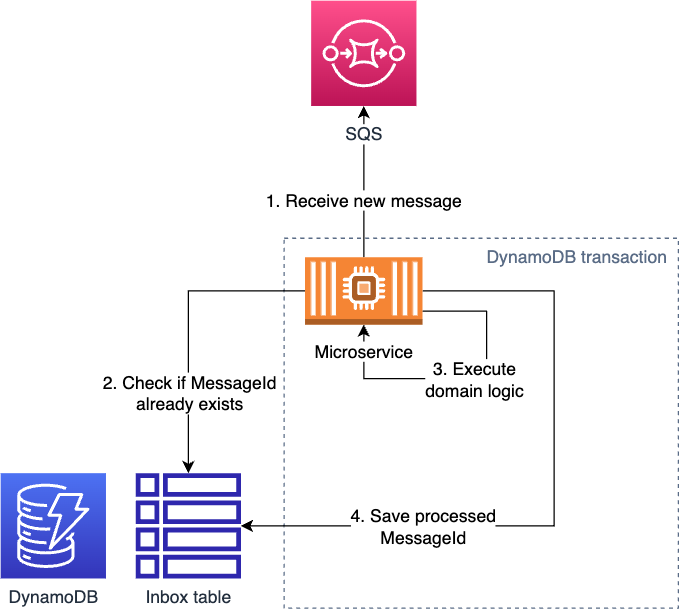

The diagram above was exported from draw.io. Its source (the exported page's mxGraphModel, read from the mxfile embedded in the PNG):
<mxGraphModel dx="1562" dy="792" grid="1" gridSize="10" guides="1" tooltips="1" connect="1" arrows="1" fold="1" page="1" pageScale="1" pageWidth="850" pageHeight="1100" math="0" shadow="0">
  <root>
    <mxCell id="0" />
    <mxCell id="1" parent="0" />
    <mxCell id="orA6Bw7jzsO3zKe3uAtD-39" value="DynamoDB transaction" style="fillColor=none;strokeColor=#5A6C86;dashed=1;verticalAlign=top;fontStyle=0;fontColor=#5A6C86;whiteSpace=wrap;html=1;align=right;spacingLeft=8;spacingRight=6;fontSize=13;" parent="1" vertex="1">
      <mxGeometry x="390" y="206" width="292" height="274" as="geometry" />
    </mxCell>
    <mxCell id="orA6Bw7jzsO3zKe3uAtD-36" style="edgeStyle=orthogonalEdgeStyle;rounded=0;orthogonalLoop=1;jettySize=auto;html=1;fontSize=13;" parent="1" source="orA6Bw7jzsO3zKe3uAtD-28" target="orA6Bw7jzsO3zKe3uAtD-1" edge="1">
      <mxGeometry relative="1" as="geometry" />
    </mxCell>
    <mxCell id="orA6Bw7jzsO3zKe3uAtD-29" style="edgeStyle=orthogonalEdgeStyle;rounded=0;orthogonalLoop=1;jettySize=auto;html=1;fontSize=13;" parent="1" source="orA6Bw7jzsO3zKe3uAtD-28" target="orA6Bw7jzsO3zKe3uAtD-12" edge="1">
      <mxGeometry relative="1" as="geometry" />
    </mxCell>
    <mxCell id="orA6Bw7jzsO3zKe3uAtD-30" value="1. Receive new message" style="edgeLabel;html=1;align=center;verticalAlign=middle;resizable=0;points=[];fontSize=13;" parent="orA6Bw7jzsO3zKe3uAtD-29" connectable="0" vertex="1">
      <mxGeometry x="-0.2404" y="1" relative="1" as="geometry">
        <mxPoint x="1" as="offset" />
      </mxGeometry>
    </mxCell>
    <mxCell id="orA6Bw7jzsO3zKe3uAtD-34" style="edgeStyle=orthogonalEdgeStyle;rounded=0;orthogonalLoop=1;jettySize=auto;html=1;entryX=0.5;entryY=1;entryDx=0;entryDy=0;entryPerimeter=0;fontSize=13;" parent="1" source="orA6Bw7jzsO3zKe3uAtD-28" target="orA6Bw7jzsO3zKe3uAtD-28" edge="1">
      <mxGeometry relative="1" as="geometry">
        <Array as="points">
          <mxPoint x="540" y="260" />
          <mxPoint x="540" y="310" />
          <mxPoint x="449" y="310" />
        </Array>
      </mxGeometry>
    </mxCell>
    <mxCell id="orA6Bw7jzsO3zKe3uAtD-35" value="3. Execute&lt;br style=&quot;font-size: 13px;&quot;&gt;domain logic" style="edgeLabel;html=1;align=center;verticalAlign=middle;resizable=0;points=[];fontSize=13;" parent="orA6Bw7jzsO3zKe3uAtD-34" connectable="0" vertex="1">
      <mxGeometry x="-0.2617" y="-3" relative="1" as="geometry">
        <mxPoint x="-7" y="14" as="offset" />
      </mxGeometry>
    </mxCell>
    <mxCell id="orA6Bw7jzsO3zKe3uAtD-1" value="Inbox table" style="sketch=0;outlineConnect=0;fontColor=#232F3E;gradientColor=none;fillColor=#2E27AD;strokeColor=none;dashed=0;verticalLabelPosition=bottom;verticalAlign=top;align=center;html=1;fontSize=13;fontStyle=0;aspect=fixed;pointerEvents=1;shape=mxgraph.aws4.table;" parent="1" vertex="1">
      <mxGeometry x="280" y="380" width="78" height="78" as="geometry" />
    </mxCell>
    <mxCell id="orA6Bw7jzsO3zKe3uAtD-5" value="DynamoDB" style="sketch=0;points=[[0,0,0],[0.25,0,0],[0.5,0,0],[0.75,0,0],[1,0,0],[0,1,0],[0.25,1,0],[0.5,1,0],[0.75,1,0],[1,1,0],[0,0.25,0],[0,0.5,0],[0,0.75,0],[1,0.25,0],[1,0.5,0],[1,0.75,0]];outlineConnect=0;fontColor=#232F3E;gradientColor=#4D72F3;gradientDirection=north;fillColor=#3334B9;strokeColor=#ffffff;dashed=0;verticalLabelPosition=bottom;verticalAlign=top;align=center;html=1;fontSize=13;fontStyle=0;aspect=fixed;shape=mxgraph.aws4.resourceIcon;resIcon=mxgraph.aws4.dynamodb;" parent="1" vertex="1">
      <mxGeometry x="180" y="380" width="78" height="78" as="geometry" />
    </mxCell>
    <mxCell id="orA6Bw7jzsO3zKe3uAtD-12" value="&lt;span style=&quot;background-color: rgb(255, 255, 255); font-size: 13px;&quot;&gt;SQS&lt;br&gt;&lt;/span&gt;" style="sketch=0;points=[[0,0,0],[0.25,0,0],[0.5,0,0],[0.75,0,0],[1,0,0],[0,1,0],[0.25,1,0],[0.5,1,0],[0.75,1,0],[1,1,0],[0,0.25,0],[0,0.5,0],[0,0.75,0],[1,0.25,0],[1,0.5,0],[1,0.75,0]];outlineConnect=0;fontColor=#232F3E;gradientColor=#FF4F8B;gradientDirection=north;fillColor=#BC1356;strokeColor=#ffffff;dashed=0;verticalLabelPosition=bottom;verticalAlign=top;align=center;html=1;fontSize=13;fontStyle=0;aspect=fixed;shape=mxgraph.aws4.resourceIcon;resIcon=mxgraph.aws4.sqs;spacingBottom=0;spacingTop=7;" parent="1" vertex="1">
      <mxGeometry x="409.99" y="30" width="78" height="78" as="geometry" />
    </mxCell>
    <mxCell id="orA6Bw7jzsO3zKe3uAtD-32" style="edgeStyle=orthogonalEdgeStyle;rounded=0;orthogonalLoop=1;jettySize=auto;html=1;fontSize=13;" parent="1" source="orA6Bw7jzsO3zKe3uAtD-28" target="orA6Bw7jzsO3zKe3uAtD-1" edge="1">
      <mxGeometry relative="1" as="geometry" />
    </mxCell>
    <mxCell id="orA6Bw7jzsO3zKe3uAtD-33" value="2. Check if MessageId&lt;br style=&quot;font-size: 13px;&quot;&gt;already exists" style="edgeLabel;html=1;align=center;verticalAlign=middle;resizable=0;points=[];labelBackgroundColor=#FFFFFF;fontSize=13;" parent="orA6Bw7jzsO3zKe3uAtD-32" connectable="0" vertex="1">
      <mxGeometry x="0.1436" relative="1" as="geometry">
        <mxPoint y="35" as="offset" />
      </mxGeometry>
    </mxCell>
    <mxCell id="orA6Bw7jzsO3zKe3uAtD-37" style="edgeStyle=orthogonalEdgeStyle;rounded=0;orthogonalLoop=1;jettySize=auto;html=1;fontSize=13;" parent="1" source="orA6Bw7jzsO3zKe3uAtD-28" target="orA6Bw7jzsO3zKe3uAtD-1" edge="1">
      <mxGeometry relative="1" as="geometry">
        <Array as="points">
          <mxPoint x="590" y="245" />
          <mxPoint x="590" y="419" />
        </Array>
      </mxGeometry>
    </mxCell>
    <mxCell id="orA6Bw7jzsO3zKe3uAtD-38" value="4. Save processed&lt;br style=&quot;font-size: 13px;&quot;&gt;MessageId" style="edgeLabel;html=1;align=center;verticalAlign=middle;resizable=0;points=[];fontSize=13;" parent="orA6Bw7jzsO3zKe3uAtD-37" connectable="0" vertex="1">
      <mxGeometry x="-0.1539" relative="1" as="geometry">
        <mxPoint x="-98" y="59" as="offset" />
      </mxGeometry>
    </mxCell>
    <mxCell id="orA6Bw7jzsO3zKe3uAtD-28" value="&lt;span style=&quot;background-color: rgb(255, 255, 255); font-size: 13px;&quot;&gt;Microservice&lt;/span&gt;" style="outlineConnect=0;dashed=0;verticalLabelPosition=bottom;verticalAlign=top;align=center;html=1;shape=mxgraph.aws3.ec2_compute_container_2;fillColor=#F58534;gradientColor=none;spacingTop=6;fontSize=13;" parent="1" vertex="1">
      <mxGeometry x="405.51" y="220" width="86.96" height="50" as="geometry" />
    </mxCell>
  </root>
</mxGraphModel>